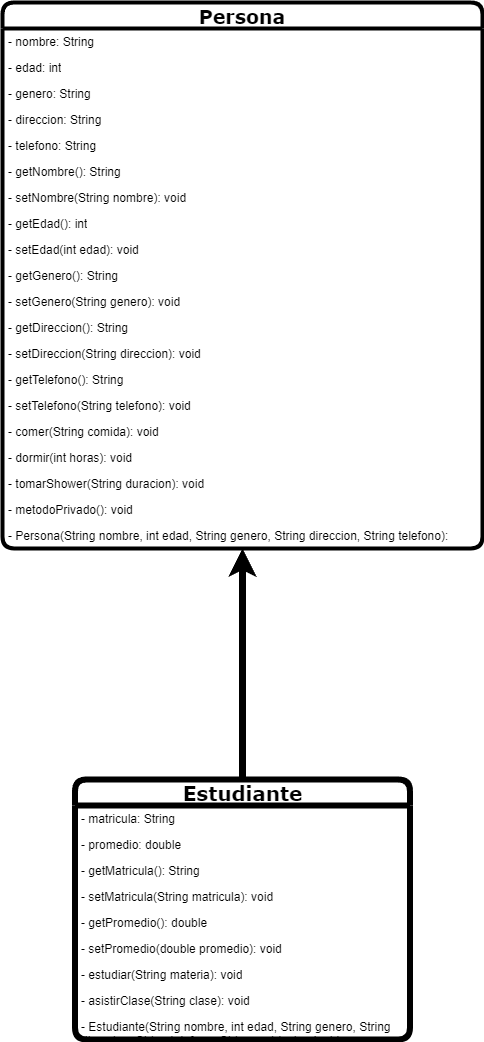

The diagram above was exported from draw.io. Its source (the exported page's mxGraphModel, read from the mxfile embedded in the PNG):
<mxGraphModel dx="993" dy="1041" grid="1" gridSize="7" guides="1" tooltips="1" connect="1" arrows="1" fold="1" page="1" pageScale="1" pageWidth="1654" pageHeight="2336" background="none" math="0" shadow="0">
  <root>
    <mxCell id="0" />
    <mxCell id="1" parent="0" />
    <mxCell id="23" value="Estudiante" style="swimlane;fontStyle=1;align=center;verticalAlign=middle;childLayout=stackLayout;horizontal=1;startSize=26;horizontalStack=0;resizeParent=1;resizeParentMax=0;resizeLast=0;collapsible=1;marginBottom=0;whiteSpace=wrap;html=1;strokeWidth=6;rounded=1;perimeterSpacing=0;fontFamily=Verdana;fontSize=20;swimlaneFillColor=default;" vertex="1" parent="1">
      <mxGeometry x="520.5" y="875" width="335" height="260" as="geometry" />
    </mxCell>
    <mxCell id="24" value="- matricula: String" style="text;strokeColor=none;fillColor=none;align=left;verticalAlign=top;spacingLeft=4;spacingRight=4;overflow=hidden;rotatable=0;points=[[0,0.5],[1,0.5]];portConstraint=eastwest;whiteSpace=wrap;html=1;" vertex="1" parent="23">
      <mxGeometry y="26" width="335" height="26" as="geometry" />
    </mxCell>
    <mxCell id="25" value="- promedio: double" style="text;strokeColor=none;fillColor=none;align=left;verticalAlign=top;spacingLeft=4;spacingRight=4;overflow=hidden;rotatable=0;points=[[0,0.5],[1,0.5]];portConstraint=eastwest;whiteSpace=wrap;html=1;" vertex="1" parent="23">
      <mxGeometry y="52" width="335" height="26" as="geometry" />
    </mxCell>
    <mxCell id="26" value="- getMatricula(): String" style="text;strokeColor=none;fillColor=none;align=left;verticalAlign=top;spacingLeft=4;spacingRight=4;overflow=hidden;rotatable=0;points=[[0,0.5],[1,0.5]];portConstraint=eastwest;whiteSpace=wrap;html=1;" vertex="1" parent="23">
      <mxGeometry y="78" width="335" height="26" as="geometry" />
    </mxCell>
    <mxCell id="27" value="- setMatricula(String matricula): void" style="text;strokeColor=none;fillColor=none;align=left;verticalAlign=top;spacingLeft=4;spacingRight=4;overflow=hidden;rotatable=0;points=[[0,0.5],[1,0.5]];portConstraint=eastwest;whiteSpace=wrap;html=1;" vertex="1" parent="23">
      <mxGeometry y="104" width="335" height="26" as="geometry" />
    </mxCell>
    <mxCell id="28" value="- getPromedio(): double" style="text;strokeColor=none;fillColor=none;align=left;verticalAlign=top;spacingLeft=4;spacingRight=4;overflow=hidden;rotatable=0;points=[[0,0.5],[1,0.5]];portConstraint=eastwest;whiteSpace=wrap;html=1;" vertex="1" parent="23">
      <mxGeometry y="130" width="335" height="26" as="geometry" />
    </mxCell>
    <mxCell id="29" value="- setPromedio(double promedio): void" style="text;strokeColor=none;fillColor=none;align=left;verticalAlign=top;spacingLeft=4;spacingRight=4;overflow=hidden;rotatable=0;points=[[0,0.5],[1,0.5]];portConstraint=eastwest;whiteSpace=wrap;html=1;" vertex="1" parent="23">
      <mxGeometry y="156" width="335" height="26" as="geometry" />
    </mxCell>
    <mxCell id="30" value="- estudiar(String materia): void" style="text;strokeColor=none;fillColor=none;align=left;verticalAlign=top;spacingLeft=4;spacingRight=4;overflow=hidden;rotatable=0;points=[[0,0.5],[1,0.5]];portConstraint=eastwest;whiteSpace=wrap;html=1;" vertex="1" parent="23">
      <mxGeometry y="182" width="335" height="26" as="geometry" />
    </mxCell>
    <mxCell id="31" value="- asistirClase(String clase): void" style="text;strokeColor=none;fillColor=none;align=left;verticalAlign=top;spacingLeft=4;spacingRight=4;overflow=hidden;rotatable=0;points=[[0,0.5],[1,0.5]];portConstraint=eastwest;whiteSpace=wrap;html=1;" vertex="1" parent="23">
      <mxGeometry y="208" width="335" height="26" as="geometry" />
    </mxCell>
    <mxCell id="32" value="- Estudiante(String nombre, int edad, String genero, String direccion, String telefono, String matricula, double promedio): " style="text;strokeColor=none;fillColor=none;align=left;verticalAlign=top;spacingLeft=4;spacingRight=4;overflow=hidden;rotatable=0;points=[[0,0.5],[1,0.5]];portConstraint=eastwest;whiteSpace=wrap;html=1;" vertex="1" parent="23">
      <mxGeometry y="234" width="335" height="26" as="geometry" />
    </mxCell>
    <mxCell id="33" value="" style="edgeStyle=none;orthogonalLoop=1;jettySize=auto;html=1;exitX=0.5;exitY=0;exitDx=0;exitDy=0;strokeWidth=7;" edge="1" parent="1" source="23" target="22">
      <mxGeometry width="100" relative="1" as="geometry">
        <mxPoint x="560" y="721" as="sourcePoint" />
        <mxPoint x="660" y="721" as="targetPoint" />
        <Array as="points" />
      </mxGeometry>
    </mxCell>
    <mxCell id="2" value="Persona" style="swimlane;fontStyle=1;align=center;verticalAlign=top;childLayout=stackLayout;horizontal=1;startSize=26;horizontalStack=0;resizeParent=1;resizeParentMax=0;resizeLast=0;collapsible=1;marginBottom=0;html=1;strokeWidth=4;rounded=1;glass=0;fontFamily=Verdana;spacingTop=-3;fontSize=19;labelBackgroundColor=none;labelBorderColor=none;whiteSpace=wrap;direction=east;fillStyle=auto;swimlaneFillColor=default;" vertex="1" parent="1">
      <mxGeometry x="448" y="98" width="480" height="546" as="geometry" />
    </mxCell>
    <mxCell id="3" value="- nombre: String" style="text;strokeColor=none;fillColor=none;align=left;verticalAlign=top;spacingLeft=4;spacingRight=4;overflow=hidden;rotatable=0;points=[[0,0.5],[1,0.5]];portConstraint=eastwest;whiteSpace=wrap;html=1;" vertex="1" parent="2">
      <mxGeometry y="26" width="480" height="26" as="geometry" />
    </mxCell>
    <mxCell id="4" value="- edad: int" style="text;strokeColor=none;fillColor=none;align=left;verticalAlign=top;spacingLeft=4;spacingRight=4;overflow=hidden;rotatable=0;points=[[0,0.5],[1,0.5]];portConstraint=eastwest;whiteSpace=wrap;html=1;" vertex="1" parent="2">
      <mxGeometry y="52" width="480" height="26" as="geometry" />
    </mxCell>
    <mxCell id="5" value="- genero: String" style="text;strokeColor=none;fillColor=none;align=left;verticalAlign=top;spacingLeft=4;spacingRight=4;overflow=hidden;rotatable=0;points=[[0,0.5],[1,0.5]];portConstraint=eastwest;whiteSpace=wrap;html=1;" vertex="1" parent="2">
      <mxGeometry y="78" width="480" height="26" as="geometry" />
    </mxCell>
    <mxCell id="6" value="- direccion: String" style="text;strokeColor=none;fillColor=none;align=left;verticalAlign=top;spacingLeft=4;spacingRight=4;overflow=hidden;rotatable=0;points=[[0,0.5],[1,0.5]];portConstraint=eastwest;whiteSpace=wrap;html=1;" vertex="1" parent="2">
      <mxGeometry y="104" width="480" height="26" as="geometry" />
    </mxCell>
    <mxCell id="7" value="- telefono: String" style="text;strokeColor=none;fillColor=none;align=left;verticalAlign=top;spacingLeft=4;spacingRight=4;overflow=hidden;rotatable=0;points=[[0,0.5],[1,0.5]];portConstraint=eastwest;whiteSpace=wrap;html=1;" vertex="1" parent="2">
      <mxGeometry y="130" width="480" height="26" as="geometry" />
    </mxCell>
    <mxCell id="8" value="- getNombre(): String" style="text;strokeColor=none;fillColor=none;align=left;verticalAlign=top;spacingLeft=4;spacingRight=4;overflow=hidden;rotatable=0;points=[[0,0.5],[1,0.5]];portConstraint=eastwest;whiteSpace=wrap;html=1;" vertex="1" parent="2">
      <mxGeometry y="156" width="480" height="26" as="geometry" />
    </mxCell>
    <mxCell id="9" value="- setNombre(String nombre): void" style="text;strokeColor=none;fillColor=none;align=left;verticalAlign=top;spacingLeft=4;spacingRight=4;overflow=hidden;rotatable=0;points=[[0,0.5],[1,0.5]];portConstraint=eastwest;whiteSpace=wrap;html=1;" vertex="1" parent="2">
      <mxGeometry y="182" width="480" height="26" as="geometry" />
    </mxCell>
    <mxCell id="10" value="- getEdad(): int" style="text;strokeColor=none;fillColor=none;align=left;verticalAlign=top;spacingLeft=4;spacingRight=4;overflow=hidden;rotatable=0;points=[[0,0.5],[1,0.5]];portConstraint=eastwest;whiteSpace=wrap;html=1;" vertex="1" parent="2">
      <mxGeometry y="208" width="480" height="26" as="geometry" />
    </mxCell>
    <mxCell id="11" value="- setEdad(int edad): void" style="text;strokeColor=none;fillColor=none;align=left;verticalAlign=top;spacingLeft=4;spacingRight=4;overflow=hidden;rotatable=0;points=[[0,0.5],[1,0.5]];portConstraint=eastwest;whiteSpace=wrap;html=1;" vertex="1" parent="2">
      <mxGeometry y="234" width="480" height="26" as="geometry" />
    </mxCell>
    <mxCell id="12" value="- getGenero(): String" style="text;strokeColor=none;fillColor=none;align=left;verticalAlign=top;spacingLeft=4;spacingRight=4;overflow=hidden;rotatable=0;points=[[0,0.5],[1,0.5]];portConstraint=eastwest;whiteSpace=wrap;html=1;" vertex="1" parent="2">
      <mxGeometry y="260" width="480" height="26" as="geometry" />
    </mxCell>
    <mxCell id="13" value="- setGenero(String genero): void" style="text;strokeColor=none;fillColor=none;align=left;verticalAlign=top;spacingLeft=4;spacingRight=4;overflow=hidden;rotatable=0;points=[[0,0.5],[1,0.5]];portConstraint=eastwest;whiteSpace=wrap;html=1;" vertex="1" parent="2">
      <mxGeometry y="286" width="480" height="26" as="geometry" />
    </mxCell>
    <mxCell id="14" value="- getDireccion(): String" style="text;strokeColor=none;fillColor=none;align=left;verticalAlign=top;spacingLeft=4;spacingRight=4;overflow=hidden;rotatable=0;points=[[0,0.5],[1,0.5]];portConstraint=eastwest;whiteSpace=wrap;html=1;" vertex="1" parent="2">
      <mxGeometry y="312" width="480" height="26" as="geometry" />
    </mxCell>
    <mxCell id="15" value="- setDireccion(String direccion): void" style="text;strokeColor=none;fillColor=none;align=left;verticalAlign=top;spacingLeft=4;spacingRight=4;overflow=hidden;rotatable=0;points=[[0,0.5],[1,0.5]];portConstraint=eastwest;whiteSpace=wrap;html=1;" vertex="1" parent="2">
      <mxGeometry y="338" width="480" height="26" as="geometry" />
    </mxCell>
    <mxCell id="16" value="- getTelefono(): String" style="text;strokeColor=none;fillColor=none;align=left;verticalAlign=top;spacingLeft=4;spacingRight=4;overflow=hidden;rotatable=0;points=[[0,0.5],[1,0.5]];portConstraint=eastwest;whiteSpace=wrap;html=1;" vertex="1" parent="2">
      <mxGeometry y="364" width="480" height="26" as="geometry" />
    </mxCell>
    <mxCell id="17" value="- setTelefono(String telefono): void" style="text;strokeColor=none;fillColor=none;align=left;verticalAlign=top;spacingLeft=4;spacingRight=4;overflow=hidden;rotatable=0;points=[[0,0.5],[1,0.5]];portConstraint=eastwest;whiteSpace=wrap;html=1;" vertex="1" parent="2">
      <mxGeometry y="390" width="480" height="26" as="geometry" />
    </mxCell>
    <mxCell id="18" value="- comer(String comida): void" style="text;strokeColor=none;fillColor=none;align=left;verticalAlign=top;spacingLeft=4;spacingRight=4;overflow=hidden;rotatable=0;points=[[0,0.5],[1,0.5]];portConstraint=eastwest;whiteSpace=wrap;html=1;" vertex="1" parent="2">
      <mxGeometry y="416" width="480" height="26" as="geometry" />
    </mxCell>
    <mxCell id="19" value="- dormir(int horas): void" style="text;strokeColor=none;fillColor=none;align=left;verticalAlign=top;spacingLeft=4;spacingRight=4;overflow=hidden;rotatable=0;points=[[0,0.5],[1,0.5]];portConstraint=eastwest;whiteSpace=wrap;html=1;" vertex="1" parent="2">
      <mxGeometry y="442" width="480" height="26" as="geometry" />
    </mxCell>
    <mxCell id="20" value="- tomarShower(String duracion): void" style="text;strokeColor=none;fillColor=none;align=left;verticalAlign=top;spacingLeft=4;spacingRight=4;overflow=hidden;rotatable=0;points=[[0,0.5],[1,0.5]];portConstraint=eastwest;whiteSpace=wrap;html=1;" vertex="1" parent="2">
      <mxGeometry y="468" width="480" height="26" as="geometry" />
    </mxCell>
    <mxCell id="21" value="- metodoPrivado(): void" style="text;strokeColor=none;fillColor=none;align=left;verticalAlign=top;spacingLeft=4;spacingRight=4;overflow=hidden;rotatable=0;points=[[0,0.5],[1,0.5]];portConstraint=eastwest;whiteSpace=wrap;html=1;" vertex="1" parent="2">
      <mxGeometry y="494" width="480" height="26" as="geometry" />
    </mxCell>
    <mxCell id="22" value="- Persona(String nombre, int edad, String genero, String direccion, String telefono): " style="text;strokeColor=none;fillColor=none;align=left;verticalAlign=top;spacingLeft=4;spacingRight=4;overflow=hidden;rotatable=0;points=[[0,0.5],[1,0.5]];portConstraint=eastwest;whiteSpace=wrap;html=1;" vertex="1" parent="2">
      <mxGeometry y="520" width="480" height="26" as="geometry" />
    </mxCell>
  </root>
</mxGraphModel>